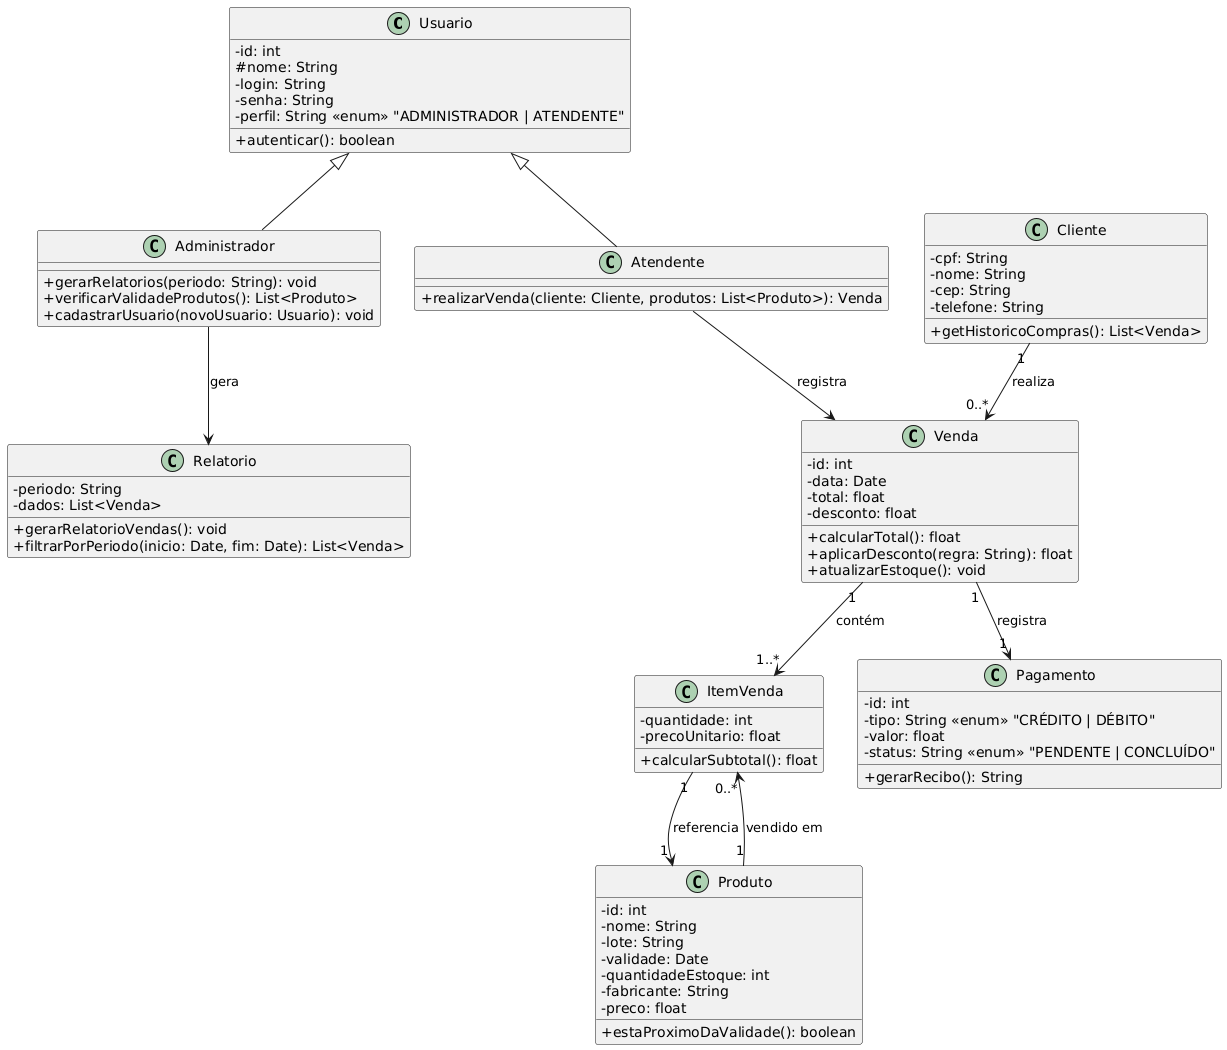

The diagram above was rendered by PlantUML. Its source (embedded in the PNG):
@startuml
skinparam classAttributeIconSize 0
skinparam backgroundColor #FFFFFF
skinparam classFontColor Black
skinparam classAttributeFontColor Black
skinparam classOperationFontColor Black

' --- CLASSES PRINCIPAIS ---
class Usuario {
  -id: int
  #nome: String
  -login: String
  -senha: String
  -perfil: String <<enum>> "ADMINISTRADOR | ATENDENTE"
  +autenticar(): boolean
}

class Administrador {
  +gerarRelatorios(periodo: String): void
  +verificarValidadeProdutos(): List<Produto>
  +cadastrarUsuario(novoUsuario: Usuario): void
}

class Atendente {
  +realizarVenda(cliente: Cliente, produtos: List<Produto>): Venda
}

Usuario <|-- Administrador
Usuario <|-- Atendente

class Cliente {
  -cpf: String
  -nome: String
  -cep: String
  -telefone: String
  +getHistoricoCompras(): List<Venda>
}

class Produto {
  -id: int
  -nome: String
  -lote: String
  -validade: Date
  -quantidadeEstoque: int
  -fabricante: String
  -preco: float
  +estaProximoDaValidade(): boolean
}

class Venda {
  -id: int
  -data: Date
  -total: float
  -desconto: float
  +calcularTotal(): float
  +aplicarDesconto(regra: String): float
  +atualizarEstoque(): void
}

class ItemVenda {
  -quantidade: int
  -precoUnitario: float
  +calcularSubtotal(): float
}

class Pagamento {
  -id: int
  -tipo: String <<enum>> "CRÉDITO | DÉBITO"
  -valor: float
  -status: String <<enum>> "PENDENTE | CONCLUÍDO"
  +gerarRecibo(): String
}

class Relatorio {
  -periodo: String
  -dados: List<Venda>
  +gerarRelatorioVendas(): void
  +filtrarPorPeriodo(inicio: Date, fim: Date): List<Venda>
}

' --- RELACIONAMENTOS ---
Cliente "1" --> "0..*" Venda : realiza
Venda "1" --> "1..*" ItemVenda : contém
ItemVenda "1" --> "1" Produto : referencia
Venda "1" --> "1" Pagamento : registra
Administrador --> Relatorio : gera
Produto "1" --> "0..*" ItemVenda : vendido em
Atendente --> Venda : registra
@enduml